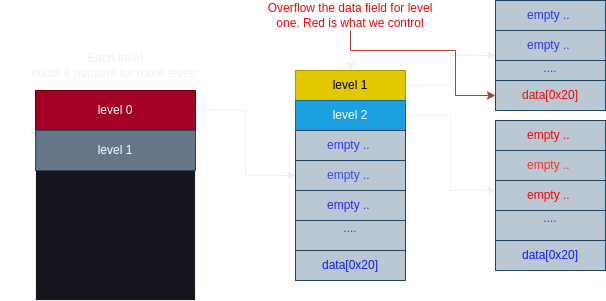

The diagram above was exported from draw.io. Its source (the exported page's mxGraphModel, read from the mxfile embedded in the PNG):
<mxGraphModel dx="880" dy="543" grid="1" gridSize="10" guides="1" tooltips="1" connect="1" arrows="1" fold="1" page="1" pageScale="1" pageWidth="850" pageHeight="1100" math="0" shadow="0">
  <root>
    <mxCell id="0" />
    <mxCell id="1" parent="0" />
    <mxCell id="OK_rgAqDr--5as2LFD6m-1" value="" style="rounded=0;whiteSpace=wrap;html=1;" vertex="1" parent="1">
      <mxGeometry x="130" y="110" width="160" height="210" as="geometry" />
    </mxCell>
    <mxCell id="OK_rgAqDr--5as2LFD6m-5" style="edgeStyle=orthogonalEdgeStyle;rounded=0;orthogonalLoop=1;jettySize=auto;html=1;exitX=1;exitY=0.5;exitDx=0;exitDy=0;entryX=0;entryY=0.5;entryDx=0;entryDy=0;" edge="1" parent="1" source="OK_rgAqDr--5as2LFD6m-2" target="OK_rgAqDr--5as2LFD6m-4">
      <mxGeometry relative="1" as="geometry" />
    </mxCell>
    <mxCell id="OK_rgAqDr--5as2LFD6m-2" value="level 0" style="rounded=0;whiteSpace=wrap;html=1;fillColor=#a20025;fontColor=#ffffff;strokeColor=#6F0000;" vertex="1" parent="1">
      <mxGeometry x="130" y="110" width="160" height="40" as="geometry" />
    </mxCell>
    <mxCell id="OK_rgAqDr--5as2LFD6m-3" value="level 1" style="rounded=0;whiteSpace=wrap;html=1;fillColor=#647687;fontColor=#ffffff;strokeColor=#314354;" vertex="1" parent="1">
      <mxGeometry x="130" y="150" width="160" height="40" as="geometry" />
    </mxCell>
    <mxCell id="OK_rgAqDr--5as2LFD6m-4" value="" style="rounded=0;whiteSpace=wrap;html=1;" vertex="1" parent="1">
      <mxGeometry x="390" y="90" width="110" height="210" as="geometry" />
    </mxCell>
    <mxCell id="OK_rgAqDr--5as2LFD6m-10" style="edgeStyle=orthogonalEdgeStyle;rounded=0;orthogonalLoop=1;jettySize=auto;html=1;exitX=1;exitY=0.5;exitDx=0;exitDy=0;entryX=0;entryY=0.5;entryDx=0;entryDy=0;" edge="1" parent="1" source="OK_rgAqDr--5as2LFD6m-6" target="OK_rgAqDr--5as2LFD6m-8">
      <mxGeometry relative="1" as="geometry" />
    </mxCell>
    <mxCell id="OK_rgAqDr--5as2LFD6m-6" value="level 1" style="rounded=0;whiteSpace=wrap;html=1;fillColor=#e3c800;fontColor=#000000;strokeColor=#B09500;" vertex="1" parent="1">
      <mxGeometry x="390" y="90" width="110" height="30" as="geometry" />
    </mxCell>
    <mxCell id="OK_rgAqDr--5as2LFD6m-11" style="edgeStyle=orthogonalEdgeStyle;rounded=0;orthogonalLoop=1;jettySize=auto;html=1;exitX=1;exitY=0.5;exitDx=0;exitDy=0;entryX=0;entryY=0.5;entryDx=0;entryDy=0;" edge="1" parent="1" source="OK_rgAqDr--5as2LFD6m-7" target="OK_rgAqDr--5as2LFD6m-9">
      <mxGeometry relative="1" as="geometry" />
    </mxCell>
    <mxCell id="OK_rgAqDr--5as2LFD6m-7" value="level 2" style="rounded=0;whiteSpace=wrap;html=1;fillColor=#1ba1e2;fontColor=#ffffff;strokeColor=#006EAF;" vertex="1" parent="1">
      <mxGeometry x="390" y="120" width="110" height="30" as="geometry" />
    </mxCell>
    <mxCell id="OK_rgAqDr--5as2LFD6m-8" value="&lt;div&gt;]&lt;/div&gt;" style="rounded=0;whiteSpace=wrap;html=1;" vertex="1" parent="1">
      <mxGeometry x="590" y="20" width="110" height="110" as="geometry" />
    </mxCell>
    <mxCell id="OK_rgAqDr--5as2LFD6m-9" value="&lt;div&gt;]&lt;/div&gt;" style="rounded=0;whiteSpace=wrap;html=1;" vertex="1" parent="1">
      <mxGeometry x="590" y="140" width="110" height="140" as="geometry" />
    </mxCell>
    <mxCell id="OK_rgAqDr--5as2LFD6m-12" value="Each level&lt;div&gt;holds 8 pointers for more levels&lt;/div&gt;" style="text;html=1;align=center;verticalAlign=middle;whiteSpace=wrap;rounded=0;" vertex="1" parent="1">
      <mxGeometry x="95" y="70" width="230" height="30" as="geometry" />
    </mxCell>
    <mxCell id="OK_rgAqDr--5as2LFD6m-14" style="edgeStyle=orthogonalEdgeStyle;rounded=0;orthogonalLoop=1;jettySize=auto;html=1;exitX=0.5;exitY=1;exitDx=0;exitDy=0;entryX=0.5;entryY=0;entryDx=0;entryDy=0;" edge="1" parent="1" source="OK_rgAqDr--5as2LFD6m-13" target="OK_rgAqDr--5as2LFD6m-6">
      <mxGeometry relative="1" as="geometry" />
    </mxCell>
    <mxCell id="OK_rgAqDr--5as2LFD6m-30" style="edgeStyle=orthogonalEdgeStyle;rounded=0;orthogonalLoop=1;jettySize=auto;html=1;entryX=0;entryY=0.5;entryDx=0;entryDy=0;exitX=0.5;exitY=1;exitDx=0;exitDy=0;fillColor=#fad9d5;strokeColor=#ae4132;" edge="1" parent="1" source="OK_rgAqDr--5as2LFD6m-13" target="OK_rgAqDr--5as2LFD6m-29">
      <mxGeometry relative="1" as="geometry">
        <Array as="points">
          <mxPoint x="445" y="70" />
          <mxPoint x="550" y="70" />
          <mxPoint x="550" y="115" />
        </Array>
      </mxGeometry>
    </mxCell>
    <mxCell id="OK_rgAqDr--5as2LFD6m-13" value="&lt;font color=&quot;#f00707&quot;&gt;Overflow the data field for level one. Red is what we control&lt;/font&gt;" style="text;html=1;align=center;verticalAlign=middle;whiteSpace=wrap;rounded=0;" vertex="1" parent="1">
      <mxGeometry x="360" y="20" width="170" height="30" as="geometry" />
    </mxCell>
    <mxCell id="OK_rgAqDr--5as2LFD6m-15" value="&lt;font color=&quot;#2e34f0&quot;&gt;empty ..&amp;nbsp;&lt;/font&gt;" style="rounded=0;whiteSpace=wrap;html=1;fillColor=#bac8d3;strokeColor=#23445d;" vertex="1" parent="1">
      <mxGeometry x="390" y="150" width="110" height="30" as="geometry" />
    </mxCell>
    <mxCell id="OK_rgAqDr--5as2LFD6m-17" value="&lt;font color=&quot;#3b46e8&quot;&gt;empty ..&amp;nbsp;&lt;/font&gt;" style="rounded=0;whiteSpace=wrap;html=1;fillColor=#bac8d3;strokeColor=#23445d;" vertex="1" parent="1">
      <mxGeometry x="390" y="180" width="110" height="30" as="geometry" />
    </mxCell>
    <mxCell id="OK_rgAqDr--5as2LFD6m-18" value="&lt;font color=&quot;#3b1ff0&quot;&gt;empty ..&amp;nbsp;&lt;/font&gt;" style="rounded=0;whiteSpace=wrap;html=1;fillColor=#bac8d3;strokeColor=#23445d;" vertex="1" parent="1">
      <mxGeometry x="390" y="210" width="110" height="30" as="geometry" />
    </mxCell>
    <mxCell id="OK_rgAqDr--5as2LFD6m-19" value="&lt;font color=&quot;#183cf0&quot;&gt;....&lt;/font&gt;&lt;div&gt;&lt;br&gt;&lt;/div&gt;" style="rounded=0;whiteSpace=wrap;html=1;fillColor=#bac8d3;strokeColor=#23445d;" vertex="1" parent="1">
      <mxGeometry x="390" y="240" width="110" height="30" as="geometry" />
    </mxCell>
    <mxCell id="OK_rgAqDr--5as2LFD6m-20" value="&lt;font color=&quot;#0c1cf8&quot;&gt;data[0x20]&lt;/font&gt;" style="rounded=0;whiteSpace=wrap;html=1;fillColor=#bac8d3;strokeColor=#23445d;" vertex="1" parent="1">
      <mxGeometry x="390" y="270" width="110" height="30" as="geometry" />
    </mxCell>
    <mxCell id="OK_rgAqDr--5as2LFD6m-21" value="&lt;font color=&quot;#ff0000&quot;&gt;empty ..&amp;nbsp;&lt;/font&gt;" style="rounded=0;whiteSpace=wrap;html=1;fillColor=#bac8d3;strokeColor=#23445d;" vertex="1" parent="1">
      <mxGeometry x="590" y="140" width="110" height="30" as="geometry" />
    </mxCell>
    <mxCell id="OK_rgAqDr--5as2LFD6m-22" value="&lt;font color=&quot;#f03629&quot;&gt;empty ..&amp;nbsp;&lt;/font&gt;" style="rounded=0;whiteSpace=wrap;html=1;fillColor=#bac8d3;strokeColor=#23445d;" vertex="1" parent="1">
      <mxGeometry x="590" y="170" width="110" height="30" as="geometry" />
    </mxCell>
    <mxCell id="OK_rgAqDr--5as2LFD6m-23" value="&lt;font color=&quot;#f00505&quot;&gt;empty ..&amp;nbsp;&lt;/font&gt;" style="rounded=0;whiteSpace=wrap;html=1;fillColor=#bac8d3;strokeColor=#23445d;" vertex="1" parent="1">
      <mxGeometry x="590" y="200" width="110" height="30" as="geometry" />
    </mxCell>
    <mxCell id="OK_rgAqDr--5as2LFD6m-24" value="&lt;font color=&quot;#183cf0&quot;&gt;....&lt;/font&gt;&lt;div&gt;&lt;br&gt;&lt;/div&gt;" style="rounded=0;whiteSpace=wrap;html=1;fillColor=#bac8d3;strokeColor=#23445d;" vertex="1" parent="1">
      <mxGeometry x="590" y="230" width="110" height="30" as="geometry" />
    </mxCell>
    <mxCell id="OK_rgAqDr--5as2LFD6m-25" value="&lt;font color=&quot;#0c1cf8&quot;&gt;data[0x20]&lt;/font&gt;" style="rounded=0;whiteSpace=wrap;html=1;fillColor=#bac8d3;strokeColor=#23445d;" vertex="1" parent="1">
      <mxGeometry x="590" y="260" width="110" height="30" as="geometry" />
    </mxCell>
    <mxCell id="OK_rgAqDr--5as2LFD6m-26" value="&lt;font color=&quot;#2e34f0&quot;&gt;empty ..&amp;nbsp;&lt;/font&gt;" style="rounded=0;whiteSpace=wrap;html=1;fillColor=#bac8d3;strokeColor=#23445d;" vertex="1" parent="1">
      <mxGeometry x="590" y="20" width="110" height="30" as="geometry" />
    </mxCell>
    <mxCell id="OK_rgAqDr--5as2LFD6m-27" value="&lt;font color=&quot;#2e34f0&quot;&gt;empty ..&amp;nbsp;&lt;/font&gt;" style="rounded=0;whiteSpace=wrap;html=1;fillColor=#bac8d3;strokeColor=#23445d;" vertex="1" parent="1">
      <mxGeometry x="590" y="50" width="110" height="30" as="geometry" />
    </mxCell>
    <mxCell id="OK_rgAqDr--5as2LFD6m-28" value="&lt;font color=&quot;#183cf0&quot;&gt;....&lt;/font&gt;&lt;div&gt;&lt;br&gt;&lt;/div&gt;" style="rounded=0;whiteSpace=wrap;html=1;fillColor=#bac8d3;strokeColor=#23445d;" vertex="1" parent="1">
      <mxGeometry x="590" y="80" width="110" height="30" as="geometry" />
    </mxCell>
    <mxCell id="OK_rgAqDr--5as2LFD6m-29" value="&lt;font color=&quot;#f80505&quot;&gt;data[0x20]&lt;/font&gt;" style="rounded=0;whiteSpace=wrap;html=1;fillColor=#bac8d3;strokeColor=#23445d;" vertex="1" parent="1">
      <mxGeometry x="590" y="100" width="110" height="30" as="geometry" />
    </mxCell>
  </root>
</mxGraphModel>